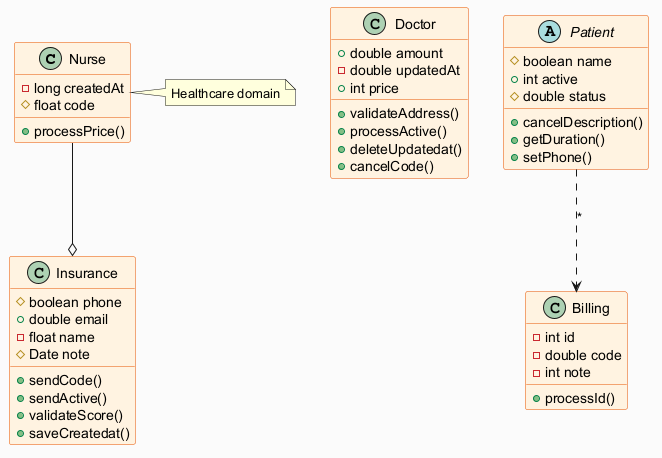

The diagram above was rendered by PlantUML. Its source (embedded in the PNG):
@startuml
skinparam backgroundColor #FAFAFA
skinparam classBackgroundColor #FFF3E0
skinparam classBorderColor #E65100
class Nurse {
  -long createdAt
  #float code
  +processPrice()
}
class Insurance {
  #boolean phone
  +double email
  -float name
  #Date note
  +sendCode()
  +sendActive()
  +validateScore()
  +saveCreatedat()
}
class Doctor {
  +double amount
  -double updatedAt
  +int price
  +validateAddress()
  +processActive()
  +deleteUpdatedat()
  +cancelCode()
}
class Billing {
  -int id
  -double code
  -int note
  +processId()
}
abstract class Patient {
  #boolean name
  +int active
  #double status
  +cancelDescription()
  +getDuration()
  +setPhone()
}
Nurse --o Insurance
Patient ..> Billing : "*"
note right of Nurse : Healthcare domain
@enduml